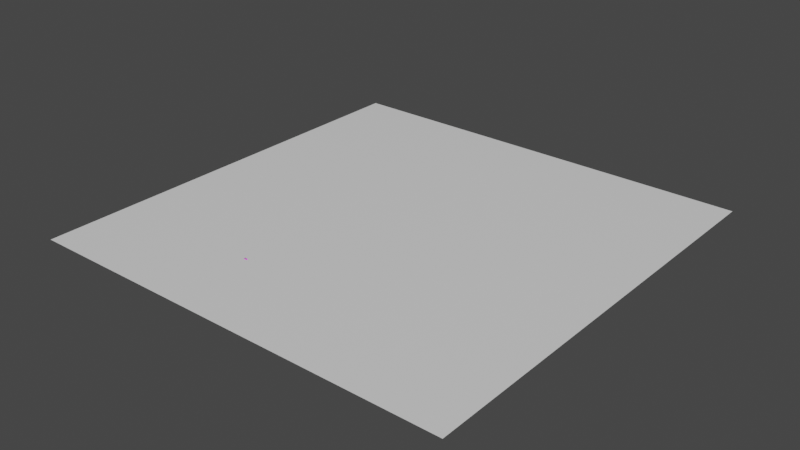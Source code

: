 # Source: ferry.blend  (saved by Blender 2.82.7; exported with 4.5.12 LTS)
import bpy
from mathutils import Matrix  # noqa: F401  (used for matrix-valued properties, if any)

bpy.ops.wm.read_factory_settings(use_empty=True)
scene = bpy.context.scene
scene.name = 'Scene'

# ---- collections
col_collection = bpy.data.collections.new('Collection'); scene.collection.children.link(col_collection)

# ---- images (referenced by path relative to the original .blend; pixels are not part of the script)
import os
ASSET_DIR = os.environ.get("B2B_ASSET_DIR", "")  # directory of the original .blend (textures are referenced by path, not embedded)
HERE = os.path.dirname(os.path.abspath(__file__))  # packed textures are extracted next to this script under _unpacked/

def load_image(name, relpath, width, height, colorspace="sRGB"):
    """Load a texture the original file referenced (path relative to the .blend, or extracted next to this script)."""
    p = next((c for c in (os.path.join(HERE, relpath), os.path.join(ASSET_DIR, relpath)) if relpath and os.path.exists(c)), "")
    if p:
        img = bpy.data.images.load(p, check_existing=True)
        img.name = name
    else:  # same state as the original file: an image datablock whose file is absent (Cycles renders it pink)
        img = bpy.data.images.new(name, width, height)
        img.source = "FILE"
        img.filepath = "//" + (relpath or name)
    img.colorspace_settings.name = colorspace
    return img
img_boat2_jpg = load_image('boat2.jpg', 'boat2.jpg', 1024, 1024, 'sRGB')

# ---- materials (node trees are filled in below, after node groups)
mat_material = bpy.data.materials.new('Material')
mat_material.alpha_threshold = 0.0
mat_material.use_transparent_shadow = False
mat_material.line_color = (0.0, 0.0, 0.0, 1.0)
mat_mat = bpy.data.materials.new('mat')
mat_mat.use_transparent_shadow = False
mat_boat = bpy.data.materials.new('boat')
mat_boat.use_transparent_shadow = False
mat_black_glass = bpy.data.materials.new('black glass')
mat_black_glass.use_transparent_shadow = False
mat_roof = bpy.data.materials.new('roof')
mat_roof.use_transparent_shadow = False

# ---- material node trees
mat_material.use_nodes = True; mat_material.node_tree.nodes.clear()
_N = mat_material.node_tree.nodes; _L = mat_material.node_tree.links
n0 = _N.new('ShaderNodeOutputMaterial'); n0.name = 'Material Output'; n0.location = (300, 300)
n1 = _N.new('ShaderNodeBsdfPrincipled'); n1.name = 'Principled BSDF'; n1.location = (10, 300)
n1.distribution = 'GGX'
n1.subsurface_method = 'BURLEY'
n1.inputs[2].default_value = 0.4
n1.inputs[3].default_value = 1.45
n1.inputs[27].default_value = (0.0, 0.0, 0.0, 1.0)
n1.inputs[28].default_value = 1.0
_L.new(n1.outputs[0], n0.inputs[0])
n0.is_active_output = True
mat_mat.use_nodes = True; mat_mat.node_tree.nodes.clear()
_N = mat_mat.node_tree.nodes; _L = mat_mat.node_tree.links
n0 = _N.new('ShaderNodeOutputMaterial'); n0.name = 'Material Output'; n0.location = (300, 300)
n1 = _N.new('ShaderNodeBsdfPrincipled'); n1.name = 'Principled BSDF'; n1.location = (10, 300)
n1.distribution = 'GGX'
n1.subsurface_method = 'BURLEY'
n1.inputs[3].default_value = 1.45
n1.inputs[27].default_value = (0.0, 0.0, 0.0, 1.0)
n1.inputs[28].default_value = 1.0
_L.new(n1.outputs[0], n0.inputs[0])
n0.is_active_output = True
mat_boat.use_nodes = True; mat_boat.node_tree.nodes.clear()
_N = mat_boat.node_tree.nodes; _L = mat_boat.node_tree.links
n0 = _N.new('ShaderNodeOutputMaterial'); n0.name = 'Material Output'; n0.location = (300, 300)
n1 = _N.new('ShaderNodeBsdfPrincipled'); n1.name = 'Principled BSDF'; n1.location = (10, 300)
n1.distribution = 'GGX'
n1.subsurface_method = 'BURLEY'
n1.inputs[3].default_value = 1.45
n1.inputs[27].default_value = (0.0, 0.0, 0.0, 1.0)
n1.inputs[28].default_value = 1.0
n2 = _N.new('ShaderNodeTexImage'); n2.name = 'Image Texture'; n2.location = (-276, 312)
n2.image = img_boat2_jpg
_L.new(n1.outputs[0], n0.inputs[0])
_L.new(n2.outputs[0], n1.inputs[0])
n0.is_active_output = True
mat_black_glass.use_nodes = True; mat_black_glass.node_tree.nodes.clear()
_N = mat_black_glass.node_tree.nodes; _L = mat_black_glass.node_tree.links
n0 = _N.new('ShaderNodeOutputMaterial'); n0.name = 'Material Output'; n0.location = (300, 300)
n1 = _N.new('ShaderNodeBsdfPrincipled'); n1.name = 'Principled BSDF'; n1.location = (10, 300)
n1.distribution = 'GGX'
n1.subsurface_method = 'BURLEY'
n1.inputs[0].default_value = (0.004562, 0.004562, 0.004562, 1.0)
n1.inputs[3].default_value = 1.45
n1.inputs[13].default_value = 0.7427
n1.inputs[27].default_value = (0.0, 0.0, 0.0, 1.0)
n1.inputs[28].default_value = 1.0
_L.new(n1.outputs[0], n0.inputs[0])
n0.is_active_output = True
mat_roof.use_nodes = True; mat_roof.node_tree.nodes.clear()
_N = mat_roof.node_tree.nodes; _L = mat_roof.node_tree.links
n0 = _N.new('ShaderNodeOutputMaterial'); n0.name = 'Material Output'; n0.location = (300, 300)
n1 = _N.new('ShaderNodeBsdfPrincipled'); n1.name = 'Principled BSDF'; n1.location = (10, 300)
n1.distribution = 'GGX'
n1.subsurface_method = 'BURLEY'
n1.inputs[0].default_value = (0.3046, 0.8, 0.3255, 1.0)
n1.inputs[3].default_value = 1.45
n1.inputs[27].default_value = (0.0, 0.0, 0.0, 1.0)
n1.inputs[28].default_value = 1.0
_L.new(n1.outputs[0], n0.inputs[0])
n0.is_active_output = True

# ---- world
world_world = bpy.data.worlds.new('World'); scene.world = world_world
world_world.use_nodes = True; world_world.node_tree.nodes.clear()
_N = world_world.node_tree.nodes; _L = world_world.node_tree.links
n0 = _N.new('ShaderNodeOutputWorld'); n0.name = 'World Output'; n0.location = (300, 300)
n1 = _N.new('ShaderNodeBackground'); n1.name = 'Background'; n1.location = (10, 300)
n1.inputs[0].default_value = (0.05088, 0.05088, 0.05088, 1.0)
_L.new(n1.outputs[0], n0.inputs[0])
n0.is_active_output = True
world_world.color = (0.05088, 0.05088, 0.05088)
world_world.use_sun_shadow = False
world_world.sun_shadow_jitter_overblur = 0.0

# ---- meshes
me_cube = bpy.data.meshes.new('Cube')
me_cube.from_pydata([(-499.8, -499.8, -1.0), (-499.8, 499.8, -1.0), (499.8, -499.8, -1.0), (499.8, 499.8, -1.0)], [], [(2, 0, 1, 3)])
_uv = me_cube.uv_layers.new(name='UVMap')
_uv.uv.foreach_set('vector', [0.125, 0.5, 0.375, 0.5, 0.375, 0.75, 0.125, 0.75])
me_cube.materials.append(mat_material)
me_cube.use_remesh_preserve_volume = False
me_cube.use_remesh_preserve_attributes = False
me_cube.use_mirror_vertex_groups = False
me_cube.update()
me_plane = bpy.data.meshes.new('Plane')
me_plane.from_pydata([(-1.5, -2.501, 0.0), (1.5, -2.501, 0.0), (-1.5, 2.501, 0.0), (1.5, 2.501, 0.0), (0.0, -2.501, 0.0), (0.0, 2.501, 0.0)], [], [(4, 1, 3, 5), (0, 4, 5, 2)])
_uv = me_plane.uv_layers.new(name='UVMap')
_uv.uv.foreach_set('vector', [0.5, 0.0, 1.0, 0.0, 1.0, 1.0, 0.5, 1.0, 0.0, 0.0, 0.5, 0.0, 0.5, 1.0, 0.0, 1.0])
me_plane.use_remesh_fix_poles = True
me_plane.use_remesh_preserve_attributes = False
me_plane.use_mirror_vertex_groups = False
me_plane.update()
me_plane_001 = bpy.data.meshes.new('Plane.001')
me_plane_001.from_pydata([], [], [])
_uv = me_plane_001.uv_layers.new(name='UVMap')
_uv.uv.foreach_set('vector', [])
me_plane_001.use_remesh_fix_poles = True
me_plane_001.use_remesh_preserve_attributes = False
me_plane_001.use_mirror_vertex_groups = False
me_plane_001.update()
me_plane_002 = bpy.data.meshes.new('Plane.002')
me_plane_002.from_pydata([(-1.1, 4.444, 0.0), (-0.9644, -2.957, 0.01178), (-0.771, -2.852, 0.7234), (-1.52, 4.444, 1.0), (-1.351, 4.444, 0.2089), (-1.184, -3.364, 0.2182), (-1.104, -0.7654, 0.006067), (-1.48, 4.444, 0.6122), (-1.333, -3.227, 1.0), (-1.333, -3.586, 1.0), (-1.297, -3.52, 0.6168), (-0.674, -0.7654, 0.9156), (-1.045, -3.611, 0.2775), (-1.051, -0.7654, 0.0), (-1.052, -3.823, 1.0), (-1.053, -3.784, 0.6168), (-0.9307, -3.178, 0.2954), (-1.138, -3.815, 0.6168), (-1.118, -3.715, 0.2553), (-1.18, -3.861, 0.9753), (-1.25, -3.768, 0.9753), (-1.23, -3.728, 0.6168), (-1.154, -3.558, 0.2423), (-1.168, -3.756, 1.0), (-1.452, -0.7654, 1.0), (-1.141, -3.351, 0.1069), (-1.042, -3.505, 0.1069), (-1.302, 4.444, 0.0963), (-1.2, 4.444, 0.0), (-1.079, -3.586, 0.1069), (-1.113, -3.47, 0.1069), (-1.072, -3.425, 0.04033), (-0.9604, -3.14, 0.1066), (-0.8763, -3.252, 0.6319), (-0.8525, -3.247, 0.7945), (-1.07, -3.839, 0.9307), (-0.8797, 4.444, 0.7201), (-1.15, 4.444, 0.0), (-1.001, -3.181, 0.01778), (-0.998, -3.724, 0.901), (-0.998, -3.642, 0.6168), (-0.998, -3.442, 0.2923), (-0.998, -3.304, 0.1069), (-1.29, -0.7654, 0.2089), (-0.998, -3.724, 1.0), (-0.7336, -2.84, 0.8251), (-0.8249, -3.247, 0.8963), (-0.8272, 4.444, 0.8251), (-0.6187, -2.957, 0.9165), (-0.706, 4.444, 0.9156), (-0.4364, -2.957, 0.9691), (-0.4979, 4.444, 0.9687), (-1.058e-05, -3.693, 1.07), (0.0, 4.444, 1.0), (-1.071, 4.444, 0.09536), (-1.011, 4.444, 0.2901), (-0.9041, 4.444, 0.6406), (-0.9388, -2.852, 0.106), (-0.8865, -2.852, 0.2985), (-0.7923, -2.852, 0.6448), (-0.4364, -3.861, 0.9691), (-1.023, -0.7654, 0.09536), (-0.9657, -0.7654, 0.2901), (-0.8631, -0.7654, 0.6406), (-0.8399, -0.7654, 0.7201), (-0.7898, -0.7654, 0.8251), (-0.4754, -0.7654, 0.9687), (-1.413, -0.7654, 0.6122), (-1.243, -0.7654, 0.0963), (-1.161, -0.7654, 0.02022), (-1.55, 4.544, 1.0), (-1.358, -3.274, 1.0), (-1.358, -3.64, 1.0), (-1.072, -3.882, 1.0), (-1.19, -3.813, 1.0), (-1.48, -0.7654, 1.0), (0.0, 4.544, 1.0), (-0.4448, -3.921, 0.9685), (0.0, -3.921, 0.9685), (-1.304, 3.117, 2.1), (-1.55, 4.544, 1.1), (-1.358, -3.274, 1.1), (-1.358, -3.64, 1.1), (-1.072, -3.882, 1.1), (-1.19, -3.813, 1.1), (-1.48, -0.7654, 1.1), (-1.304, 3.117, 2.4), (0.0, 4.544, 1.1), (-0.4448, -3.921, 1.069), (0.0, -3.921, 1.069), (-1.304, -0.3706, 2.4), (-1.488, 4.332, 1.1), (-1.304, -3.174, 1.1), (-1.304, -3.526, 1.1), (-1.03, -3.758, 1.1), (-1.143, -3.692, 1.1), (-1.42, -0.7654, 1.1), (-1.304, -1.533, 2.24), (0.0, 4.332, 1.1), (-0.427, -3.795, 1.07), (0.0, -3.795, 1.07), (-1.304, -2.529, 2.0), (-1.304, -3.293, 1.7), (-1.304, -3.526, 1.5), (-1.03, -3.758, 1.5), (-1.143, -3.692, 1.5), (-1.351, -2.211, 1.5), (-1.304, -2.928, 1.88), (0.0, 4.332, 1.5), (-0.427, -3.795, 1.47), (0.0, -3.795, 1.5), (-1.304, 2.037, 2.1), (-1.488, 4.332, 1.5), (-1.461, 2.299, 1.1), (-1.461, 2.299, 1.5), (-1.351, -2.543, 1.6), (-1.351, -2.211, 1.7), (-1.351, -1.629, 1.88), (-1.351, -0.7659, 2.04), (-1.304, 0.2936, 2.1), (-1.414, 2.221, 1.527), (-1.204, 2.949, 2.4), (-1.204, -0.3706, 2.4), (-1.204, -1.533, 2.24), (-1.204, -2.529, 2.0), (-1.204, -3.293, 1.7), (-1.204, -3.422, 1.589), (-0.9504, -3.655, 1.5), (-1.055, -3.589, 1.5), (-1.204, -2.928, 1.88), (-0.3942, -3.693, 1.47), (0.0, -3.693, 1.5), (0.0, 3.117, 2.1), (0.0, 3.117, 2.4), (0.0, 2.949, 2.4), (-1.387, 4.165, 1.527), (0.0, 4.165, 1.527), (-1.204, 2.949, 2.0), (-1.204, -0.3706, 2.0), (-1.204, -1.533, 1.84), (-1.204, -2.529, 1.6), (-1.204, -3.293, 1.3), (-1.204, -3.422, 1.189), (-0.9504, -3.655, 1.1), (-1.055, -3.589, 1.1), (-1.204, -2.928, 1.48), (-0.3942, -3.693, 1.07), (-0.8546, -0.3706, 2.0), (-0.8546, -1.196, 1.886), (-0.8546, -1.903, 1.716), (-0.8546, -2.446, 1.503), (-0.802, -2.596, 1.259), (-0.6748, -2.703, 1.091), (-0.749, -2.656, 1.091), (-0.8546, -2.186, 1.631), (-0.2799, -2.729, 1.07), (-0.802, -2.364, 1.88), (-0.749, -2.729, 1.7), (-0.8547, 0.1933, 2.4), (-0.8547, -1.965, 2.0), (-0.8547, -0.9691, 2.24), (-0.6748, -2.703, 1.5), (0.0, -2.729, 1.521), (0.0, -2.756, 1.721), (0.0, -2.729, 1.091), (0.0, -2.39, 1.901), (0.0, -1.992, 2.021), (-0.3569, -0.407, 2.367), (0.0, -0.9956, 2.261), (0.0, -0.4144, 2.373), (0.0, 2.949, 2.0), (-0.8546, 2.37, 2.4), (-0.8546, 1.693, 2.0), (-0.8546, 1.693, 2.4), (-0.8547, 0.1933, 2.47), (-0.3569, -0.407, 2.438), (0.0, -0.4144, 2.444), (-0.8546, 1.693, 2.47), (-0.8547, 0.1933, 2.892), (-0.3569, -0.407, 2.859), (0.0, -0.4144, 2.865), (-0.8546, 2.37, 2.892), (-0.8546, 1.693, 2.892), (-0.8547, 0.1933, 2.942), (-0.3569, -0.407, 2.91), (0.0, -0.4144, 2.916), (-0.8546, 2.37, 2.942), (-0.8546, 1.693, 2.942), (0.0, 2.484, 2.942), (0.0, 1.693, 2.942), (-0.8547, 0.1619, 2.983), (-0.3569, -0.491, 2.951), (0.0, -0.4991, 2.957), (-0.8546, 1.793, 2.983), (0.0, 1.793, 2.983), (-0.8547, 0.1656, 3.077), (-0.3569, -0.4873, 3.045), (0.0, -0.4954, 3.051), (-0.8546, 1.796, 3.077), (0.0, 1.796, 3.077), (0.0, 0.1656, 3.077), (-0.421, 0.8841, 3.077), (-0.421, 1.078, 3.077), (-0.3474, 1.078, 3.077), (-0.3474, 0.8841, 3.077), (-0.421, 1.19, 3.512), (-0.421, 1.384, 3.512), (-0.2721, 1.384, 3.512), (-0.2721, 1.19, 3.512), (-0.421, 1.19, 3.612), (-0.421, 1.384, 3.612), (-0.3474, 1.384, 3.612), (-0.3474, 1.19, 3.612), (0.0, 0.991, 3.512), (0.0, 1.384, 3.512), (0.0, 0.991, 3.612), (0.0, 1.384, 3.612), (-0.1737, 1.384, 3.612), (-0.136, 1.384, 3.512), (-0.1737, 0.991, 3.612), (-0.1361, 0.991, 3.512), (-1.304, 3.117, 1.948), (-1.304, 2.037, 1.948), (0.0, 3.117, 1.948), (0.0, 2.221, 1.527), (0.0, 2.037, 1.948), (-1.387, 4.165, 1.1), (0.0, 4.165, 1.1), (-1.414, 2.221, 1.1), (0.0, 2.221, 1.1), (0.0, -3.861, 0.9691), (0.0, -2.957, 0.9691), (0.0, -0.7654, 0.9687), (0.0, 4.444, 0.9687), (-0.3933, 2.418, 2.942), (-0.3933, 2.418, 2.892), (0.0, 2.484, 2.892), (-0.8546, 2.37, 2.47), (-0.3933, 2.418, 2.47), (0.0, 2.484, 2.47), (-0.3933, 2.418, 2.4), (0.0, 2.484, 2.4), (-0.8546, 2.37, 2.0), (-0.3933, 2.418, 2.0), (0.0, 2.484, 2.0)], [], [(6, 37, 0, 13), (14, 19, 35), (67, 24, 3, 7), (43, 67, 7, 4), (22, 5, 25, 30), (21, 10, 5, 22), (25, 31, 30), (17, 15, 35, 19), (9, 20, 23), (48, 11, 66, 50), (10, 9, 8), (21, 17, 19, 20), (15, 17, 18, 12), (12, 18, 29, 26), (26, 29, 31), (20, 19, 23), (10, 21, 20, 9), (17, 21, 22, 18), (18, 22, 30, 29), (38, 1, 32, 42), (19, 14, 23), (1, 13, 61, 57), (43, 4, 27, 68), (68, 27, 28, 69), (57, 61, 62, 58), (31, 29, 30), (42, 32, 16, 41), (41, 16, 33, 40), (40, 33, 34, 39), (39, 34, 46, 44), (35, 39, 44, 14), (15, 40, 39, 35), (12, 41, 40, 15), (26, 42, 41, 12), (31, 38, 42, 26), (58, 62, 63, 59), (69, 28, 37, 6), (33, 59, 2, 34), (63, 56, 36, 64), (34, 2, 45, 46), (64, 36, 47, 65), (65, 47, 49, 11), (46, 45, 48), (11, 49, 51, 66), (52, 146, 130, 131), (13, 0, 54, 61), (61, 54, 55, 62), (62, 55, 56, 63), (1, 57, 32), (32, 57, 58, 16), (16, 58, 59, 33), (46, 48, 44), (48, 50, 44), (50, 60, 44), (14, 44, 60), (45, 65, 11, 48), (2, 64, 65, 45), (59, 63, 64, 2), (31, 69, 6, 38), (25, 68, 69, 31), (5, 43, 68, 25), (5, 10, 67, 43), (10, 8, 24, 67), (38, 6, 13, 1), (3, 47, 36, 7), (36, 56, 7), (7, 56, 55, 4), (4, 55, 54, 27), (27, 54, 0, 28), (47, 3, 49), (51, 49, 3), (53, 51, 3), (24, 8, 71, 75), (9, 23, 74, 72), (23, 14, 73, 74), (14, 60, 77, 73), (146, 52, 164, 155), (53, 3, 70, 76), (8, 9, 72, 71), (3, 24, 75, 70), (76, 70, 80, 87), (96, 113, 85), (73, 77, 88, 83), (72, 74, 84, 82), (75, 71, 81, 85), (74, 73, 83, 84), (71, 72, 82, 81), (77, 78, 89, 88), (84, 83, 94, 95), (81, 82, 93, 92), (88, 89, 100, 99), (87, 80, 91, 98), (80, 113, 91), (83, 88, 99, 94), (106, 114, 113, 96), (82, 84, 95, 93), (85, 81, 92, 96), (75, 85, 80, 70), (94, 99, 109, 104), (93, 95, 105, 103), (96, 92, 103, 106), (95, 94, 104, 105), (92, 93, 103), (99, 100, 110, 109), (98, 91, 112, 108), (113, 80, 85), (91, 113, 114, 112), (102, 125, 129, 107), (105, 104, 127, 128), (107, 129, 124, 101), (101, 124, 123, 97), (90, 122, 121, 86), (109, 110, 131, 130), (128, 126, 103), (103, 126, 125, 102), (97, 123, 122, 90), (104, 109, 130, 127), (103, 105, 128), (86, 121, 134, 133), (86, 133, 132, 79), (79, 111, 86), (90, 86, 111, 119), (90, 119, 118, 97), (97, 118, 117, 101), (117, 116, 107, 101), (107, 116, 115, 102), (115, 106, 103, 102), (114, 106, 120), (136, 108, 112, 135), (112, 114, 120, 135), (111, 222, 106, 119), (119, 106, 118), (118, 106, 117), (117, 106, 116), (115, 116, 106), (123, 124, 140, 139), (125, 126, 142, 141), (128, 127, 143, 144), (129, 125, 141, 145), (122, 123, 139, 138), (124, 129, 145, 140), (121, 122, 138, 137), (127, 130, 146, 143), (126, 128, 144, 142), (138, 139, 148, 147), (140, 145, 154, 149), (242, 137, 172), (143, 146, 155, 152), (142, 144, 153, 151), (139, 140, 149, 148), (141, 142, 151, 150), (144, 143, 152, 153), (145, 141, 150, 154), (155, 162, 161, 152), (157, 151, 152, 161), (153, 152, 151), (150, 151, 157, 156), (154, 150, 156), (149, 154, 156, 159), (148, 149, 159, 160), (162, 155, 164), (147, 148, 160, 158), (157, 161, 162, 163), (156, 157, 163, 165), (159, 156, 165, 166), (160, 159, 166, 168), (167, 160, 168), (158, 160, 167), (167, 168, 169), (170, 137, 243, 244), (121, 137, 170, 134), (137, 138, 147, 172), (158, 173, 172, 147), (242, 172, 173, 171), (171, 173, 177, 237), (158, 167, 175, 174), (167, 169, 176, 175), (173, 158, 174, 177), (174, 175, 179, 178), (237, 177, 182, 181), (175, 176, 180, 179), (177, 174, 178, 182), (178, 179, 184, 183), (181, 182, 187, 186), (179, 180, 185, 184), (182, 178, 183, 187), (236, 239, 238, 235), (183, 184, 191, 190), (187, 183, 190, 193), (184, 185, 192, 191), (189, 187, 193, 194), (191, 192, 197, 196), (194, 193, 198, 199), (190, 191, 196, 195), (193, 190, 195, 198), (196, 197, 195), (195, 197, 200), (195, 200, 199, 198), (202, 201, 205, 206), (205, 208, 212, 209), (201, 204, 208, 205), (204, 203, 207, 208), (203, 202, 206, 207), (209, 212, 211, 210), (206, 205, 209, 210), (218, 217, 216, 214), (207, 206, 210, 211), (217, 219, 215, 216), (220, 218, 214, 213), (219, 220, 213, 215), (212, 208, 220, 219), (208, 207, 218, 220), (211, 212, 219, 217), (207, 211, 217, 218), (79, 132, 223, 221), (111, 79, 221, 222), (222, 120, 106), (120, 222, 225, 224), (136, 135, 226, 227), (135, 120, 228, 226), (226, 228, 229, 227), (120, 224, 229, 228), (222, 221, 223, 225), (77, 60, 230, 78), (60, 50, 231, 230), (50, 66, 232, 231), (66, 51, 233, 232), (53, 233, 51), (235, 238, 237, 181), (239, 241, 240, 238), (238, 240, 171, 237), (241, 244, 243, 240), (240, 243, 242, 171), (181, 186, 234, 235), (188, 236, 235, 234), (188, 234, 189), (186, 187, 189, 234), (243, 137, 242)])
me_plane_002.polygons.foreach_set('use_smooth', [True] * 238)
me_plane_002.polygons.foreach_set('material_index', [1, 1, 1, 1, 1, 1, 1, 1, 1, 1, 1, 1, 1, 1, 1, 1, 1, 1, 1, 1, 1, 1, 1, 1, 1, 1, 1, 1, 1, 1, 1, 1, 1, 1, 1, 1, 1, 1, 1, 1, 1, 1, 1, 1, 1, 1, 1, 1, 1, 1, 1, 1, 1, 1, 1, 1, 1, 1, 1, 1, 1, 1, 1, 1, 1, 1, 1, 1, 1, 1, 1, 1, 1, 1, 1, 1, 1, 1, 1, 1, 1, 1, 1, 1, 1, 1, 1, 1, 1, 1, 1, 1, 1, 1, 1, 1, 1, 1, 1, 1, 1, 1, 1, 1, 1, 1, 1, 1, 1, 1, 1, 1, 1, 1, 1, 1, 1, 1, 1, 1, 1, 1, 1, 1, 1, 1, 1, 1, 1, 1, 2, 2, 2, 2, 2, 1, 1, 1, 1, 1, 1, 1, 1, 1, 1, 1, 1, 1, 1, 1, 1, 1, 1, 1, 1, 1, 1, 1, 1, 1, 1, 1, 1, 1, 1, 1, 1, 1, 1, 1, 1, 1, 1, 1, 1, 1, 1, 1, 2, 2, 2, 2, 1, 1, 1, 1, 2, 3, 3, 3, 3, 3, 3, 3, 3, 3, 3, 3, 1, 1, 1, 1, 1, 1, 1, 1, 1, 1, 1, 1, 1, 1, 1, 1, 1, 1, 2, 1, 1, 1, 1, 1, 1, 1, 1, 1, 1, 1, 2, 1, 1, 1, 1, 1, 1, 1, 1, 1])
_uv = me_plane_002.uv_layers.new(name='UVMap')
_uv.uv.foreach_set('vector', [0.5135, 0.3305, 0.5639, 0.3313, 0.5639, 0.3322, 0.5135, 0.3314, 0.6943, 0.3978, 0.695, 0.3987, 0.6944, 0.399, 0.6648, 0.3907, 0.6649, 0.3974, 0.6148, 0.3974, 0.6147, 0.3907, 0.6649, 0.3834, 0.6648, 0.3907, 0.6147, 0.3907, 0.6148, 0.3834, 0.5608, 0.2818, 0.5589, 0.2815, 0.5588, 0.2795, 0.56, 0.2793, 0.6935, 0.3901, 0.6914, 0.3904, 0.6899, 0.3833, 0.6919, 0.3835, 0.5588, 0.2795, 0.5596, 0.278, 0.56, 0.2793, 0.6942, 0.4046, 0.6936, 0.4042, 0.6944, 0.399, 0.695, 0.3987, 0.6767, 0.416, 0.6784, 0.4144, 0.679, 0.4156, 0.6856, 0.3715, 0.6644, 0.3726, 0.6644, 0.3692, 0.6856, 0.3683, 0.6914, 0.3904, 0.6921, 0.397, 0.6887, 0.3969, 0.6935, 0.3901, 0.6945, 0.3897, 0.695, 0.3959, 0.694, 0.3962, 0.6936, 0.4042, 0.6942, 0.4046, 0.6929, 0.4105, 0.6917, 0.4099, 0.5607, 0.3081, 0.5619, 0.3088, 0.5605, 0.3111, 0.5596, 0.311, 0.5596, 0.311, 0.5605, 0.3111, 0.5589, 0.3122, 0.6784, 0.4144, 0.6795, 0.414, 0.679, 0.4156, 0.6914, 0.3904, 0.6935, 0.3901, 0.694, 0.3962, 0.6921, 0.397, 0.6945, 0.3897, 0.6935, 0.3901, 0.6919, 0.3835, 0.6934, 0.3836, 0.5624, 0.2818, 0.5608, 0.2818, 0.56, 0.2793, 0.5611, 0.2792, 0.5564, 0.3122, 0.5543, 0.3122, 0.556, 0.3106, 0.5576, 0.3108, 0.6795, 0.414, 0.6802, 0.416, 0.679, 0.4156, 0.5543, 0.3122, 0.5342, 0.3122, 0.5342, 0.3105, 0.5533, 0.3105, 0.5338, 0.2817, 0.4837, 0.2817, 0.4838, 0.2796, 0.5338, 0.2796, 0.5338, 0.2796, 0.4838, 0.2796, 0.4839, 0.2775, 0.5339, 0.278, 0.5533, 0.3105, 0.5342, 0.3105, 0.5342, 0.307, 0.5533, 0.307, 0.5596, 0.278, 0.5611, 0.2792, 0.56, 0.2793, 0.5576, 0.3108, 0.556, 0.3106, 0.5564, 0.3073, 0.559, 0.3077, 0.6901, 0.4094, 0.6874, 0.409, 0.6882, 0.4032, 0.6922, 0.404, 0.6922, 0.404, 0.6882, 0.4032, 0.6882, 0.4004, 0.6931, 0.3992, 0.6931, 0.3992, 0.6882, 0.4004, 0.6882, 0.3985, 0.6932, 0.3975, 0.6944, 0.399, 0.6931, 0.3992, 0.6932, 0.3975, 0.6943, 0.3978, 0.6936, 0.4042, 0.6922, 0.404, 0.6931, 0.3992, 0.6944, 0.399, 0.6917, 0.4099, 0.6901, 0.4094, 0.6922, 0.404, 0.6936, 0.4042, 0.5596, 0.311, 0.5576, 0.3108, 0.559, 0.3077, 0.5607, 0.3081, 0.5589, 0.3122, 0.5564, 0.3122, 0.5576, 0.3108, 0.5596, 0.311, 0.6843, 0.4088, 0.6653, 0.4088, 0.6652, 0.4025, 0.6843, 0.4026, 0.5135, 0.3295, 0.5639, 0.3305, 0.5639, 0.3313, 0.5135, 0.3305, 0.6882, 0.4032, 0.6843, 0.4026, 0.6843, 0.4012, 0.6882, 0.4004, 0.6652, 0.4025, 0.6172, 0.4016, 0.6172, 0.4002, 0.6652, 0.4011, 0.6882, 0.4004, 0.6843, 0.4012, 0.6842, 0.3993, 0.6882, 0.3985, 0.6652, 0.4011, 0.6172, 0.4002, 0.6172, 0.3982, 0.6652, 0.3991, 0.6644, 0.3747, 0.6139, 0.3757, 0.6139, 0.3735, 0.6644, 0.3726, 0.6884, 0.3751, 0.6845, 0.3736, 0.6856, 0.3715, 0.6644, 0.3726, 0.6139, 0.3735, 0.6139, 0.3699, 0.6644, 0.3692, 0.04906, 0.8032, 0.05596, 0.8032, 0.05596, 0.8158, 0.04906, 0.8167, 0.5342, 0.3122, 0.4863, 0.3114, 0.4863, 0.3097, 0.5342, 0.3105, 0.5342, 0.3105, 0.4863, 0.3097, 0.4862, 0.3061, 0.5342, 0.307, 0.6653, 0.4088, 0.6173, 0.4079, 0.6172, 0.4016, 0.6652, 0.4025, 0.5543, 0.3122, 0.5533, 0.3105, 0.556, 0.3106, 0.556, 0.3106, 0.5533, 0.3105, 0.5533, 0.307, 0.5564, 0.3073, 0.6874, 0.409, 0.6843, 0.4088, 0.6843, 0.4026, 0.6882, 0.4032, 0.6882, 0.3985, 0.685, 0.3974, 0.6932, 0.3975, 0.6856, 0.3715, 0.6856, 0.3683, 0.6931, 0.378, 0.6856, 0.3683, 0.6944, 0.3683, 0.6931, 0.378, 0.6941, 0.3789, 0.6931, 0.378, 0.6944, 0.3683, 0.6845, 0.3736, 0.6644, 0.3747, 0.6644, 0.3726, 0.6856, 0.3715, 0.6843, 0.4012, 0.6652, 0.4011, 0.6652, 0.3991, 0.6842, 0.3993, 0.6843, 0.4026, 0.6652, 0.4025, 0.6652, 0.4011, 0.6843, 0.4012, 0.4877, 0.3302, 0.5135, 0.3295, 0.5135, 0.3305, 0.49, 0.3315, 0.5588, 0.2795, 0.5338, 0.2796, 0.5339, 0.278, 0.5596, 0.278, 0.5589, 0.2815, 0.5338, 0.2817, 0.5338, 0.2796, 0.5588, 0.2795, 0.6899, 0.3833, 0.6914, 0.3904, 0.6648, 0.3907, 0.6649, 0.3834, 0.6914, 0.3904, 0.6887, 0.3969, 0.6649, 0.3974, 0.6648, 0.3907, 0.49, 0.3315, 0.5135, 0.3305, 0.5135, 0.3314, 0.4922, 0.3322, 0.6802, 0.414, 0.687, 0.417, 0.6864, 0.4188, 0.6806, 0.4207, 0.6864, 0.4188, 0.6862, 0.4202, 0.6806, 0.4207, 0.6806, 0.4207, 0.6862, 0.4202, 0.6852, 0.4263, 0.6819, 0.4277, 0.5508, 0.3259, 0.5541, 0.3245, 0.5536, 0.3279, 0.5513, 0.3278, 0.5513, 0.3278, 0.5536, 0.3279, 0.5533, 0.3295, 0.5523, 0.3295, 0.687, 0.417, 0.6802, 0.414, 0.6881, 0.4154, 0.6901, 0.4145, 0.6881, 0.4154, 0.6802, 0.414, 0.695, 0.414, 0.6901, 0.4145, 0.6802, 0.414, 0.5699, 0.5682, 0.5882, 0.5666, 0.5886, 0.567, 0.5699, 0.5686, 0.6767, 0.415, 0.6744, 0.415, 0.6741, 0.414, 0.6765, 0.414, 0.5921, 0.5644, 0.5926, 0.5629, 0.5931, 0.5632, 0.5926, 0.5647, 0.6941, 0.3789, 0.6944, 0.3683, 0.695, 0.3684, 0.6946, 0.3792, 0.1034, 0.8046, 0.1103, 0.8055, 0.109, 0.8354, 0.1041, 0.8347, 0.5311, 0.549, 0.5311, 0.5691, 0.5304, 0.5695, 0.5304, 0.549, 0.5882, 0.5666, 0.5909, 0.5666, 0.5913, 0.567, 0.5886, 0.567, 0.5311, 0.5691, 0.5699, 0.5682, 0.5699, 0.5686, 0.5304, 0.5695, 0.5407, 0.5463, 0.5522, 0.5463, 0.5522, 0.5476, 0.5407, 0.5476, 0.5539, 0.5883, 0.5767, 0.5889, 0.5539, 0.5891, 0.5383, 0.5475, 0.5336, 0.5476, 0.5336, 0.5463, 0.5383, 0.5461, 0.5407, 0.5476, 0.5392, 0.5475, 0.5392, 0.5462, 0.5407, 0.5463, 0.5699, 0.5476, 0.5886, 0.5476, 0.5886, 0.549, 0.5699, 0.549, 0.5392, 0.5475, 0.5383, 0.5475, 0.5383, 0.5461, 0.5392, 0.5462, 0.5886, 0.5476, 0.5913, 0.5476, 0.5913, 0.549, 0.5886, 0.549, 0.5336, 0.5476, 0.5304, 0.5475, 0.5304, 0.5461, 0.5336, 0.5463, 0.5312, 0.5853, 0.5307, 0.5837, 0.5316, 0.5832, 0.5321, 0.5847, 0.5352, 0.5875, 0.5325, 0.5875, 0.5333, 0.5868, 0.5359, 0.5868, 0.5304, 0.5754, 0.5304, 0.5695, 0.5313, 0.5695, 0.5313, 0.5752, 0.5934, 0.5695, 0.5934, 0.5901, 0.5918, 0.5892, 0.5918, 0.5695, 0.5934, 0.5901, 0.5767, 0.5889, 0.5918, 0.5892, 0.5307, 0.5837, 0.5304, 0.5754, 0.5313, 0.5752, 0.5316, 0.5832, 0.1356, 0.9162, 0.1356, 0.8359, 0.1611, 0.8359, 0.1611, 0.8904, 0.5325, 0.5875, 0.5312, 0.5853, 0.5321, 0.5847, 0.5333, 0.5868, 0.5539, 0.5891, 0.5352, 0.5875, 0.5359, 0.5868, 0.5539, 0.5883, 0.5699, 0.5476, 0.5699, 0.549, 0.5304, 0.549, 0.5304, 0.5476, 0.0846, 0.934, 0.08267, 0.9233, 0.1082, 0.9233, 0.1101, 0.934, 0.0846, 0.9396, 0.0846, 0.9362, 0.1101, 0.9362, 0.1101, 0.9396, 0.1611, 0.8904, 0.1611, 0.9333, 0.1356, 0.9396, 0.1356, 0.9162, 0.0846, 0.9362, 0.0846, 0.934, 0.1101, 0.934, 0.1101, 0.9362, 0.1611, 0.9333, 0.1611, 0.9396, 0.1356, 0.9396, 0.08267, 0.9233, 0.08267, 0.9159, 0.1101, 0.9159, 0.1082, 0.9233, 0.1356, 0.9131, 0.1356, 0.9396, 0.1101, 0.9396, 0.1101, 0.9131, 0.5767, 0.5889, 0.5934, 0.5901, 0.5539, 0.5891, 0.1611, 0.7998, 0.1611, 0.8359, 0.1356, 0.8359, 0.1356, 0.7998, 0.03723, 0.9707, 0.03723, 0.9676, 0.04401, 0.9676, 0.04401, 0.9707, 0.02982, 0.9656, 0.02867, 0.9621, 0.03046, 0.9596, 0.03161, 0.9629, 0.04401, 0.9707, 0.04401, 0.9676, 0.05123, 0.9676, 0.05123, 0.9707, 0.05123, 0.9707, 0.05123, 0.9676, 0.06916, 0.9676, 0.06916, 0.9707, 0.0898, 0.9707, 0.0898, 0.9676, 0.1478, 0.9676, 0.1507, 0.9707, 0.02795, 0.9432, 0.02802, 0.9298, 0.02981, 0.9298, 0.02974, 0.9422, 0.03161, 0.9629, 0.03473, 0.9676, 0.03272, 0.9707, 0.03272, 0.9707, 0.03473, 0.9676, 0.03723, 0.9676, 0.03723, 0.9707, 0.06916, 0.9707, 0.06916, 0.9676, 0.0898, 0.9676, 0.0898, 0.9707, 0.02867, 0.9621, 0.02795, 0.9432, 0.02974, 0.9422, 0.03046, 0.9596, 0.03272, 0.9707, 0.02982, 0.9656, 0.03161, 0.9629, 0.1507, 0.9707, 0.1478, 0.9676, 0.1478, 0.9298, 0.1507, 0.9298, 0.4987, 0.6855, 0.4331, 0.6855, 0.4331, 0.6431, 0.4987, 0.6431, 0.5167, 0.6475, 0.5474, 0.6481, 0.5167, 0.6819, 0.6159, 0.6838, 0.5167, 0.6819, 0.5474, 0.6481, 0.597, 0.6491, 0.6159, 0.6838, 0.597, 0.6491, 0.627, 0.6435, 0.6489, 0.6662, 0.7741, 0.6402, 0.7357, 0.6114, 0.7787, 0.5888, 0.8237, 0.6061, 0.7787, 0.5888, 0.8077, 0.5631, 0.8436, 0.589, 0.8237, 0.6061, 0.8436, 0.589, 0.8077, 0.5631, 0.8242, 0.5488, 0.8617, 0.5631, 0.8242, 0.5488, 0.8077, 0.5341, 0.8733, 0.5343, 0.8617, 0.5631, 0.3208, 0.9828, 0.09604, 0.9656, 0.3169, 0.9733, 0.09066, 0.8469, 0.09068, 0.8399, 0.125, 0.8395, 0.1226, 0.8465, 0.125, 0.8395, 0.125, 0.9234, 0.1238, 0.9267, 0.1226, 0.8465, 0.52, 0.5951, 0.52, 0.5836, 0.6002, 0.5515, 0.553, 0.5958, 0.553, 0.5958, 0.6002, 0.5515, 0.5729, 0.592, 0.5729, 0.592, 0.6002, 0.5515, 0.5892, 0.5802, 0.5892, 0.5802, 0.6002, 0.5515, 0.6002, 0.5667, 0.6065, 0.5592, 0.6002, 0.5667, 0.6002, 0.5515, 0.04835, 0.8185, 0.06635, 0.8167, 0.06838, 0.8287, 0.05038, 0.8305, 0.08075, 0.8188, 0.08348, 0.821, 0.08551, 0.833, 0.08278, 0.8308, 0.06771, 0.8167, 0.06576, 0.8167, 0.06576, 0.8042, 0.06771, 0.8042, 0.07368, 0.8167, 0.08075, 0.8188, 0.08278, 0.8308, 0.07571, 0.8287, 0.02795, 0.8242, 0.04835, 0.8185, 0.05038, 0.8305, 0.02998, 0.8362, 0.06635, 0.8167, 0.07368, 0.8167, 0.07571, 0.8287, 0.06838, 0.8287, 0.9376, 0.8764, 0.9024, 0.6504, 0.9358, 0.6476, 0.971, 0.8736, 0.06576, 0.8167, 0.05596, 0.8158, 0.05596, 0.8032, 0.06576, 0.8042, 0.08348, 0.821, 0.08675, 0.8221, 0.08878, 0.8342, 0.08551, 0.833, 0.0859, 0.8921, 0.1065, 0.8921, 0.1006, 0.903, 0.0859, 0.903, 0.1245, 0.8921, 0.1317, 0.8921, 0.1184, 0.903, 0.1133, 0.903, 0.03807, 0.903, 0.02795, 0.8921, 0.04989, 0.903, 0.09354, 0.8046, 0.1034, 0.8046, 0.1041, 0.8347, 0.09716, 0.8347, 0.08878, 0.8116, 0.09162, 0.8064, 0.0958, 0.836, 0.09476, 0.8384, 0.1065, 0.8921, 0.1245, 0.8921, 0.1133, 0.903, 0.1006, 0.903, 0.08278, 0.8308, 0.08551, 0.833, 0.07124, 0.8384, 0.06746, 0.8324, 0.09162, 0.8064, 0.09354, 0.8046, 0.09716, 0.8347, 0.0958, 0.836, 0.1317, 0.8921, 0.1385, 0.8921, 0.1232, 0.903, 0.1184, 0.903, 0.1197, 0.8179, 0.1245, 0.8321, 0.1127, 0.8314, 0.1127, 0.8185, 0.1114, 0.8376, 0.1103, 0.8237, 0.1127, 0.8185, 0.1127, 0.8314, 0.1113, 0.8185, 0.1127, 0.8185, 0.1103, 0.8237, 0.1142, 0.872, 0.1175, 0.8652, 0.1187, 0.8795, 0.1118, 0.8833, 0.1094, 0.8747, 0.1142, 0.872, 0.1118, 0.8833, 0.1042, 0.8761, 0.1094, 0.8747, 0.1118, 0.8833, 0.1046, 0.8852, 0.09148, 0.8781, 0.1042, 0.8761, 0.1046, 0.8852, 0.08662, 0.888, 0.1401, 0.8925, 0.1765, 0.8528, 0.1747, 0.8928, 0.07683, 0.8778, 0.09148, 0.8781, 0.08662, 0.888, 0.06598, 0.8876, 0.1114, 0.8376, 0.1127, 0.8314, 0.1245, 0.8321, 0.1246, 0.8384, 0.03515, 0.8635, 0.02837, 0.8618, 0.02795, 0.8384, 0.03473, 0.8384, 0.04237, 0.8652, 0.03515, 0.8635, 0.03473, 0.8384, 0.04195, 0.8384, 0.0603, 0.8652, 0.04237, 0.8652, 0.04195, 0.8384, 0.05988, 0.8384, 0.07039, 0.8496, 0.0603, 0.8652, 0.05988, 0.8384, 0.08095, 0.8652, 0.0603, 0.8652, 0.07039, 0.8496, 0.07039, 0.8496, 0.05988, 0.8384, 0.07028, 0.8384, 0.126, 0.7317, 0.126, 0.9332, 0.01287, 0.7976, 0.02685, 0.7317, 0.02795, 0.8167, 0.02797, 0.8042, 0.04906, 0.8042, 0.04904, 0.8167, 0.02795, 0.8921, 0.0859, 0.8921, 0.0859, 0.903, 0.04989, 0.903, 0.06598, 0.8876, 0.03991, 0.8807, 0.04095, 0.8683, 0.07683, 0.8778, 0.02918, 0.8652, 0.04095, 0.8683, 0.03991, 0.8807, 0.02813, 0.8776, 0.02813, 0.8776, 0.03991, 0.8807, 0.03973, 0.8829, 0.02795, 0.8797, 0.06598, 0.8876, 0.07683, 0.8899, 0.07664, 0.8921, 0.0658, 0.8898, 0.1029, 0.8441, 0.09666, 0.8441, 0.09664, 0.8419, 0.1029, 0.8419, 0.03991, 0.8807, 0.06598, 0.8876, 0.0658, 0.8898, 0.03973, 0.8829, 0.9467, 0.1942, 0.9545, 0.25, 0.9071, 0.249, 0.8993, 0.1933, 0.9545, 0.001079, 0.9521, 0.06117, 0.9047, 0.06021, 0.9071, 0.0001148, 0.6349, 0.6608, 0.5945, 0.6602, 0.5945, 0.6228, 0.6349, 0.6234, 0.9521, 0.06117, 0.9467, 0.1942, 0.8993, 0.1933, 0.9047, 0.06021, 0.08733, 0.8017, 0.09825, 0.8012, 0.09825, 0.8028, 0.08733, 0.8032, 0.1472, 0.7548, 0.1472, 0.9358, 0.139, 0.9358, 0.139, 0.7548, 0.1029, 0.8419, 0.09665, 0.8419, 0.09664, 0.8403, 0.1029, 0.8403, 0.06097, 0.8013, 0.08733, 0.8017, 0.08733, 0.8032, 0.06097, 0.8029, 0.1715, 0.9741, 0.1715, 0.8828, 0.2327, 0.8828, 0.2327, 0.9741, 0.8936, 0.1932, 0.9015, 0.2489, 0.8965, 0.2563, 0.8889, 0.1958, 0.899, 0.06009, 0.8936, 0.1932, 0.8889, 0.1958, 0.8947, 0.05112, 0.9343, 0.562, 0.9343, 0.5856, 0.9236, 0.586, 0.9237, 0.5624, 0.9614, 0.597, 0.9614, 0.6532, 0.953, 0.6484, 0.953, 0.5923, 0.4901, 0.7065, 0.4901, 0.7383, 0.4794, 0.7384, 0.4794, 0.7067, 0.9424, 0.6683, 0.9424, 0.5923, 0.953, 0.5923, 0.953, 0.6683, 0.8889, 0.1958, 0.8965, 0.2563, 0.886, 0.2557, 0.8783, 0.1953, 0.8947, 0.05112, 0.8889, 0.1958, 0.8783, 0.1953, 0.8842, 0.05057, 0.9189, 0.4593, 0.8784, 0.46, 0.9751, 0.401, 0.9751, 0.401, 0.8784, 0.46, 0.8783, 0.4012, 0.9751, 0.401, 0.8783, 0.4012, 0.8783, 0.2564, 0.9751, 0.2563, 0.1057, 0.8738, 0.1214, 0.8594, 0.1168, 0.9381, 0.1011, 0.9524, 0.1011, 0.8087, 0.08722, 0.8087, 0.09425, 0.7966, 0.1011, 0.7966, 0.1011, 0.8877, 0.09425, 0.8877, 0.08722, 0.8087, 0.1011, 0.8087, 0.1524, 0.7801, 0.1643, 0.8016, 0.1524, 0.8791, 0.1404, 0.8575, 0.108, 0.8594, 0.1011, 0.8594, 0.1011, 0.7948, 0.115, 0.7948, 0.1011, 0.7966, 0.09425, 0.7966, 0.09425, 0.7801, 0.1011, 0.7801, 0.1011, 0.9524, 0.1168, 0.9381, 0.1214, 0.9509, 0.1057, 0.9653, 0.1277, 0.7948, 0.1242, 0.7801, 0.1404, 0.7801, 0.1404, 0.7948, 0.115, 0.7948, 0.1011, 0.7948, 0.1011, 0.7801, 0.108, 0.7801, 0.07804, 0.7801, 0.07804, 0.8137, 0.06183, 0.8137, 0.06183, 0.7801, 0.1531, 0.9375, 0.1531, 0.8791, 0.1658, 0.8791, 0.1658, 0.9375, 0.07804, 0.8137, 0.07453, 0.8258, 0.06183, 0.8258, 0.06183, 0.8137, 0.1307, 0.889, 0.1214, 0.889, 0.1214, 0.8594, 0.1307, 0.8594, 0.1404, 0.9079, 0.1404, 0.8791, 0.1531, 0.8791, 0.1531, 0.9375, 0.09425, 0.7801, 0.09425, 0.7966, 0.07804, 0.8137, 0.07804, 0.7801, 0.115, 0.7948, 0.108, 0.7801, 0.1242, 0.7801, 0.1277, 0.7948, 0.4987, 0.6431, 0.4331, 0.6431, 0.4331, 0.6217, 0.4987, 0.6217, 0.5474, 0.6481, 0.5167, 0.6475, 0.5167, 0.6301, 0.5474, 0.6308, 0.52, 0.5836, 0.5164, 0.5525, 0.6002, 0.5515, 0.1352, 0.9786, 0.125, 0.974, 0.125, 0.9201, 0.1352, 0.9201, 0.1674, 0.9199, 0.1674, 0.9772, 0.1575, 0.9772, 0.1575, 0.9199, 0.1575, 0.9199, 0.1575, 0.8395, 0.1674, 0.8395, 0.1674, 0.9199, 0.3783, 0.3288, 0.3333, 0.3299, 0.3335, 0.2719, 0.3785, 0.2719, 0.1767, 0.9743, 0.1439, 0.9743, 0.1439, 0.9569, 0.1767, 0.9569, 0.8278, 0.8535, 0.8278, 0.9448, 0.7235, 0.97, 0.7235, 0.8786, 0.695, 0.3684, 0.6944, 0.3683, 0.6944, 0.3607, 0.695, 0.3607, 0.6944, 0.3683, 0.6856, 0.3683, 0.6856, 0.3608, 0.6944, 0.3607, 0.6856, 0.3683, 0.6644, 0.3692, 0.6644, 0.361, 0.6856, 0.3608, 0.6644, 0.3692, 0.6139, 0.3699, 0.6139, 0.3613, 0.6644, 0.361, 0.695, 0.414, 0.695, 0.4145, 0.6901, 0.4145, 0.0, 0.0, 0.0, 0.0, 0.0, 0.0, 0.0, 0.0, 0.1715, 0.8828, 0.1715, 0.8676, 0.2327, 0.8676, 0.2327, 0.8828, 0.0, 0.0, 0.0, 0.0, 0.0, 0.0, 0.0, 0.0, 0.1715, 0.8676, 0.1715, 0.781, 0.2327, 0.781, 0.2327, 0.8676, 0.0, 0.0, 0.0, 0.0, 0.0, 0.0, 0.0, 0.0, 0.139, 0.9832, 0.1307, 0.9832, 0.1307, 0.8599, 0.139, 0.8599, 0.1959, 0.8601, 0.1959, 0.8517, 0.3521, 0.8517, 0.3521, 0.8601, 0.3533, 0.2786, 0.3533, 0.2985, 0.3321, 0.2786, 0.3533, 0.3219, 0.3321, 0.3219, 0.3321, 0.2786, 0.3533, 0.2985, 0.01287, 0.7976, 0.126, 0.9332, 0.03807, 0.903])
me_plane_002.materials.append(mat_mat)
me_plane_002.materials.append(mat_boat)
me_plane_002.materials.append(mat_black_glass)
me_plane_002.materials.append(mat_roof)
me_plane_002.use_remesh_fix_poles = True
me_plane_002.use_remesh_preserve_attributes = False
me_plane_002.use_mirror_vertex_groups = False
me_plane_002.use_paint_bone_selection = False
me_plane_002.use_paint_mask_vertex = True
me_plane_002.update()

# ---- objects
ob_cube = bpy.data.objects.new('Cube', me_cube)
ob_plane = bpy.data.objects.new('Plane', me_plane)
ob_plane_001 = bpy.data.objects.new('Plane.001', me_plane_001)
ob_boat = bpy.data.objects.new('boat', me_plane_002)

# ---- transforms, parenting, visibility, modifiers, constraints
ob_cube.location = (0.0, 0.0, 0.0)
ob_cube.lock_rotations_4d = False
ob_cube.empty_display_type = 'ARROWS'
ob_cube.lineart.crease_threshold = 0.0
ob_plane.location = (-137.6, -304.0, -3.0)
ob_plane.rotation_euler = (0.0, -0.0, 1.571)
ob_plane.lineart.crease_threshold = 0.0
ob_plane_001.location = (-137.6, -304.0, -1.0)
ob_plane_001.lineart.crease_threshold = 0.0
ob_boat.location = (-137.8, -304.0, -2.0)
ob_boat.rotation_euler = (0.0, -0.0, 1.571)
ob_boat.lineart.crease_threshold = 0.0
_m = ob_boat.modifiers.new('Mirror', 'MIRROR')
_m.use_clip = True

# ---- collection membership
col_collection.objects.link(ob_cube)
col_collection.objects.link(ob_plane)
col_collection.objects.link(ob_plane_001)
col_collection.objects.link(ob_boat)

# ---- scene / render settings (as saved in the file)
scene.frame_start = 1; scene.frame_end = 250; scene.frame_set(1)
scene.render.engine = 'BLENDER_EEVEE_NEXT'
scene.cycles.use_denoising = False
scene.cycles.samples = 128
scene.cycles.sampling_pattern = 'TABULATED_SOBOL'
scene.cycles.use_adaptive_sampling = False
scene.cycles.use_light_tree = False
scene.view_settings.view_transform = 'Filmic'
bpy.context.view_layer.update()

# ---- added for rendering (the .blend has no active camera and no usable light): camera, sun
cam_auto = bpy.data.cameras.new('AutoCamera')
cam_auto.lens = 50.0
cam_auto.sensor_width = 36.0
cam_auto.clip_end = 22956.6
ob_auto_camera = bpy.data.objects.new('AutoCamera', cam_auto)
scene.collection.objects.link(ob_auto_camera)
ob_auto_camera.location = (1308.07, -1569.69, 1045.76)
ob_auto_camera.rotation_euler = (1.09748, -7.21219e-08, 0.694738)
scene.camera = ob_auto_camera
light_auto_sun = bpy.data.lights.new('AutoSun', 'SUN')
light_auto_sun.energy = 3.0
light_auto_sun.angle = 0.0523599
ob_auto_sun = bpy.data.objects.new('AutoSun', light_auto_sun)
scene.collection.objects.link(ob_auto_sun)
ob_auto_sun.rotation_euler = (0.872665, 0.174533, 0.523599)
bpy.context.view_layer.update()
